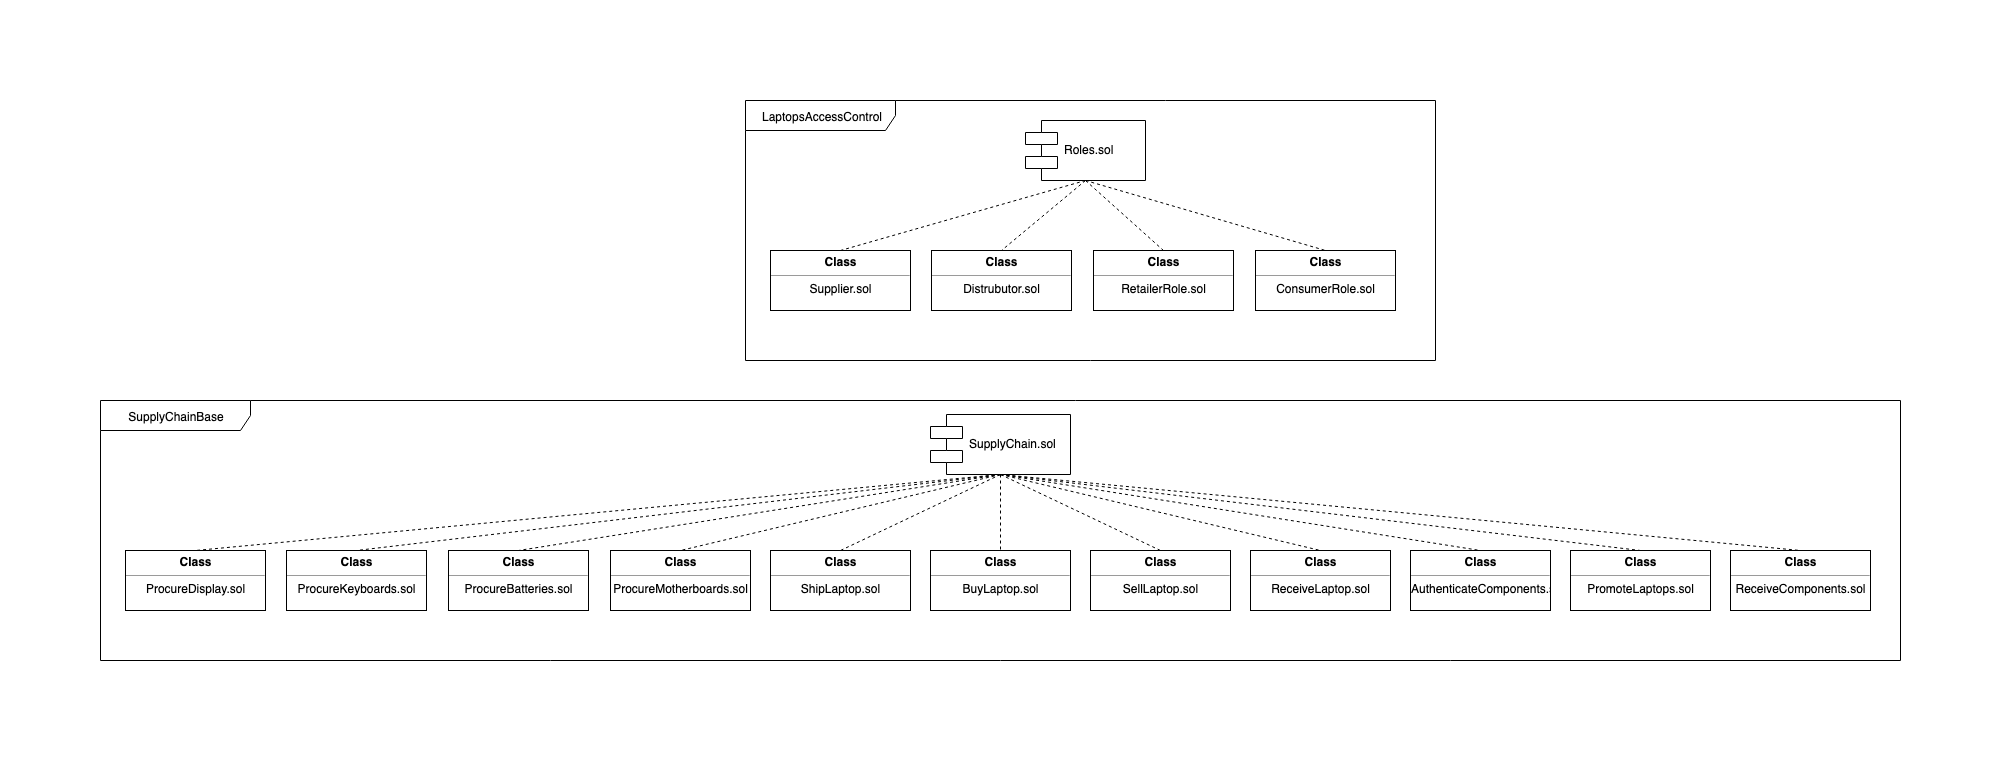

The diagram above was exported from draw.io. Its source (the exported page's mxGraphModel, read from the mxfile embedded in the PNG):
<mxGraphModel dx="1638" dy="743" grid="1" gridSize="10" guides="1" tooltips="1" connect="1" arrows="1" fold="1" page="1" pageScale="1" pageWidth="1100" pageHeight="850" background="#ffffff" math="0" shadow="0">
  <root>
    <mxCell id="0" />
    <mxCell id="1" parent="0" />
    <mxCell id="pOOkkFr8XNsGDEHBWvtv-2" value="LaptopsAccessControl" style="shape=umlFrame;whiteSpace=wrap;html=1;width=150;height=30;" parent="1" vertex="1">
      <mxGeometry x="745" y="80" width="690" height="260" as="geometry" />
    </mxCell>
    <mxCell id="pOOkkFr8XNsGDEHBWvtv-1" value="&#10;Roles.sol&#10;" style="shape=component;align=left;spacingLeft=36;" parent="1" vertex="1">
      <mxGeometry x="1025" y="100" width="120" height="60" as="geometry" />
    </mxCell>
    <mxCell id="pOOkkFr8XNsGDEHBWvtv-3" value="&lt;p style=&quot;margin: 0px ; margin-top: 4px ; text-align: center&quot;&gt;&lt;b&gt;Class&lt;/b&gt;&lt;/p&gt;&lt;hr size=&quot;1&quot; style=&quot;text-align: center&quot;&gt;&lt;div style=&quot;text-align: center ; height: 2px&quot;&gt;Supplier.sol&lt;/div&gt;" style="verticalAlign=top;align=left;overflow=fill;fontSize=12;fontFamily=Helvetica;html=1;" parent="1" vertex="1">
      <mxGeometry x="770" y="230" width="140" height="60" as="geometry" />
    </mxCell>
    <mxCell id="pOOkkFr8XNsGDEHBWvtv-4" value="&lt;p style=&quot;margin: 0px ; margin-top: 4px ; text-align: center&quot;&gt;&lt;b&gt;Class&lt;/b&gt;&lt;/p&gt;&lt;hr size=&quot;1&quot; style=&quot;text-align: center&quot;&gt;&lt;div style=&quot;text-align: center ; height: 2px&quot;&gt;Distrubutor.sol&lt;/div&gt;" style="verticalAlign=top;align=left;overflow=fill;fontSize=12;fontFamily=Helvetica;html=1;" parent="1" vertex="1">
      <mxGeometry x="931" y="230" width="140" height="60" as="geometry" />
    </mxCell>
    <mxCell id="pOOkkFr8XNsGDEHBWvtv-5" value="&lt;p style=&quot;margin: 0px ; margin-top: 4px ; text-align: center&quot;&gt;&lt;b&gt;Class&lt;/b&gt;&lt;/p&gt;&lt;hr size=&quot;1&quot; style=&quot;text-align: center&quot;&gt;&lt;div style=&quot;text-align: center ; height: 2px&quot;&gt;RetailerRole.sol&lt;/div&gt;" style="verticalAlign=top;align=left;overflow=fill;fontSize=12;fontFamily=Helvetica;html=1;" parent="1" vertex="1">
      <mxGeometry x="1093" y="230" width="140" height="60" as="geometry" />
    </mxCell>
    <mxCell id="pOOkkFr8XNsGDEHBWvtv-6" value="&lt;p style=&quot;margin: 0px ; margin-top: 4px ; text-align: center&quot;&gt;&lt;b&gt;Class&lt;/b&gt;&lt;/p&gt;&lt;hr size=&quot;1&quot; style=&quot;text-align: center&quot;&gt;&lt;div style=&quot;text-align: center ; height: 2px&quot;&gt;ConsumerRole.sol&lt;/div&gt;" style="verticalAlign=top;align=left;overflow=fill;fontSize=12;fontFamily=Helvetica;html=1;" parent="1" vertex="1">
      <mxGeometry x="1255" y="230" width="140" height="60" as="geometry" />
    </mxCell>
    <mxCell id="pOOkkFr8XNsGDEHBWvtv-7" value="" style="endArrow=none;dashed=1;html=1;entryX=0.5;entryY=0;entryDx=0;entryDy=0;exitX=0.5;exitY=1;exitDx=0;exitDy=0;" parent="1" source="pOOkkFr8XNsGDEHBWvtv-1" target="pOOkkFr8XNsGDEHBWvtv-3" edge="1">
      <mxGeometry width="50" height="50" relative="1" as="geometry">
        <mxPoint x="100" y="410" as="sourcePoint" />
        <mxPoint x="150" y="360" as="targetPoint" />
      </mxGeometry>
    </mxCell>
    <mxCell id="pOOkkFr8XNsGDEHBWvtv-9" value="" style="endArrow=none;dashed=1;html=1;entryX=0.5;entryY=0;entryDx=0;entryDy=0;exitX=0.5;exitY=1;exitDx=0;exitDy=0;" parent="1" source="pOOkkFr8XNsGDEHBWvtv-1" target="pOOkkFr8XNsGDEHBWvtv-4" edge="1">
      <mxGeometry width="50" height="50" relative="1" as="geometry">
        <mxPoint x="455" y="170" as="sourcePoint" />
        <mxPoint x="205" y="240" as="targetPoint" />
      </mxGeometry>
    </mxCell>
    <mxCell id="pOOkkFr8XNsGDEHBWvtv-10" value="" style="endArrow=none;dashed=1;html=1;entryX=0.5;entryY=0;entryDx=0;entryDy=0;exitX=0.5;exitY=1;exitDx=0;exitDy=0;" parent="1" source="pOOkkFr8XNsGDEHBWvtv-1" target="pOOkkFr8XNsGDEHBWvtv-5" edge="1">
      <mxGeometry width="50" height="50" relative="1" as="geometry">
        <mxPoint x="455" y="170" as="sourcePoint" />
        <mxPoint x="366" y="240" as="targetPoint" />
      </mxGeometry>
    </mxCell>
    <mxCell id="pOOkkFr8XNsGDEHBWvtv-11" value="" style="endArrow=none;dashed=1;html=1;entryX=0.5;entryY=0;entryDx=0;entryDy=0;exitX=0.5;exitY=1;exitDx=0;exitDy=0;" parent="1" source="pOOkkFr8XNsGDEHBWvtv-1" target="pOOkkFr8XNsGDEHBWvtv-6" edge="1">
      <mxGeometry width="50" height="50" relative="1" as="geometry">
        <mxPoint x="455.1724137931035" y="169.9310344827586" as="sourcePoint" />
        <mxPoint x="528.2758620689656" y="240.27586206896558" as="targetPoint" />
      </mxGeometry>
    </mxCell>
    <mxCell id="pOOkkFr8XNsGDEHBWvtv-12" value="SupplyChainBase" style="shape=umlFrame;whiteSpace=wrap;html=1;width=150;height=30;" parent="1" vertex="1">
      <mxGeometry x="100" y="380" width="1800" height="260" as="geometry" />
    </mxCell>
    <mxCell id="pOOkkFr8XNsGDEHBWvtv-13" value="&#10;SupplyChain.sol&#10;" style="shape=component;align=left;spacingLeft=36;" parent="1" vertex="1">
      <mxGeometry x="930" y="394" width="140" height="60" as="geometry" />
    </mxCell>
    <mxCell id="pOOkkFr8XNsGDEHBWvtv-14" value="&lt;p style=&quot;margin: 0px ; margin-top: 4px ; text-align: center&quot;&gt;&lt;b&gt;Class&lt;/b&gt;&lt;/p&gt;&lt;hr size=&quot;1&quot; style=&quot;text-align: center&quot;&gt;&lt;div style=&quot;text-align: center ; height: 2px&quot;&gt;ProcureDisplay.sol&lt;/div&gt;" style="verticalAlign=top;align=left;overflow=fill;fontSize=12;fontFamily=Helvetica;html=1;" parent="1" vertex="1">
      <mxGeometry x="125" y="530" width="140" height="60" as="geometry" />
    </mxCell>
    <mxCell id="pOOkkFr8XNsGDEHBWvtv-15" value="&lt;p style=&quot;margin: 0px ; margin-top: 4px ; text-align: center&quot;&gt;&lt;b&gt;Class&lt;/b&gt;&lt;/p&gt;&lt;hr size=&quot;1&quot; style=&quot;text-align: center&quot;&gt;&lt;span&gt;&lt;div style=&quot;text-align: center&quot;&gt;&lt;span&gt;ProcureKeyboards&lt;/span&gt;&lt;span&gt;.sol&lt;/span&gt;&lt;/div&gt;&lt;/span&gt;" style="verticalAlign=top;align=left;overflow=fill;fontSize=12;fontFamily=Helvetica;html=1;" parent="1" vertex="1">
      <mxGeometry x="286" y="530" width="140" height="60" as="geometry" />
    </mxCell>
    <mxCell id="pOOkkFr8XNsGDEHBWvtv-16" value="&lt;p style=&quot;margin: 0px ; margin-top: 4px ; text-align: center&quot;&gt;&lt;b&gt;Class&lt;/b&gt;&lt;/p&gt;&lt;hr size=&quot;1&quot; style=&quot;text-align: center&quot;&gt;&lt;span&gt;&lt;div style=&quot;text-align: center&quot;&gt;&lt;span&gt;ProcureBatteries&lt;/span&gt;&lt;span&gt;.sol&lt;/span&gt;&lt;/div&gt;&lt;/span&gt;" style="verticalAlign=top;align=left;overflow=fill;fontSize=12;fontFamily=Helvetica;html=1;" parent="1" vertex="1">
      <mxGeometry x="448" y="530" width="140" height="60" as="geometry" />
    </mxCell>
    <mxCell id="pOOkkFr8XNsGDEHBWvtv-17" value="&lt;p style=&quot;margin: 0px ; margin-top: 4px ; text-align: center&quot;&gt;&lt;b&gt;Class&lt;/b&gt;&lt;/p&gt;&lt;hr size=&quot;1&quot; style=&quot;text-align: center&quot;&gt;&lt;div style=&quot;text-align: center ; height: 2px&quot;&gt;ProcureMotherboards.sol&lt;/div&gt;" style="verticalAlign=top;align=left;overflow=fill;fontSize=12;fontFamily=Helvetica;html=1;" parent="1" vertex="1">
      <mxGeometry x="610" y="530" width="140" height="60" as="geometry" />
    </mxCell>
    <mxCell id="pOOkkFr8XNsGDEHBWvtv-18" value="" style="endArrow=none;dashed=1;html=1;entryX=0.5;entryY=0;entryDx=0;entryDy=0;exitX=0.5;exitY=1;exitDx=0;exitDy=0;" parent="1" source="pOOkkFr8XNsGDEHBWvtv-13" target="pOOkkFr8XNsGDEHBWvtv-14" edge="1">
      <mxGeometry width="50" height="50" relative="1" as="geometry">
        <mxPoint x="100" y="710" as="sourcePoint" />
        <mxPoint x="150" y="660" as="targetPoint" />
      </mxGeometry>
    </mxCell>
    <mxCell id="pOOkkFr8XNsGDEHBWvtv-19" value="" style="endArrow=none;dashed=1;html=1;entryX=0.5;entryY=0;entryDx=0;entryDy=0;exitX=0.5;exitY=1;exitDx=0;exitDy=0;" parent="1" source="pOOkkFr8XNsGDEHBWvtv-13" target="pOOkkFr8XNsGDEHBWvtv-15" edge="1">
      <mxGeometry width="50" height="50" relative="1" as="geometry">
        <mxPoint x="455" y="470" as="sourcePoint" />
        <mxPoint x="205" y="540" as="targetPoint" />
      </mxGeometry>
    </mxCell>
    <mxCell id="pOOkkFr8XNsGDEHBWvtv-20" value="" style="endArrow=none;dashed=1;html=1;entryX=0.5;entryY=0;entryDx=0;entryDy=0;exitX=0.5;exitY=1;exitDx=0;exitDy=0;" parent="1" source="pOOkkFr8XNsGDEHBWvtv-13" target="pOOkkFr8XNsGDEHBWvtv-16" edge="1">
      <mxGeometry width="50" height="50" relative="1" as="geometry">
        <mxPoint x="455" y="470" as="sourcePoint" />
        <mxPoint x="366" y="540" as="targetPoint" />
      </mxGeometry>
    </mxCell>
    <mxCell id="pOOkkFr8XNsGDEHBWvtv-21" value="" style="endArrow=none;dashed=1;html=1;entryX=0.5;entryY=0;entryDx=0;entryDy=0;exitX=0.5;exitY=1;exitDx=0;exitDy=0;" parent="1" source="pOOkkFr8XNsGDEHBWvtv-13" target="pOOkkFr8XNsGDEHBWvtv-17" edge="1">
      <mxGeometry width="50" height="50" relative="1" as="geometry">
        <mxPoint x="455.1724137931035" y="469.9310344827586" as="sourcePoint" />
        <mxPoint x="528.2758620689656" y="540.2758620689656" as="targetPoint" />
      </mxGeometry>
    </mxCell>
    <mxCell id="pOOkkFr8XNsGDEHBWvtv-22" value="&lt;p style=&quot;margin: 0px ; margin-top: 4px ; text-align: center&quot;&gt;&lt;b&gt;Class&lt;/b&gt;&lt;/p&gt;&lt;hr size=&quot;1&quot; style=&quot;text-align: center&quot;&gt;&lt;div style=&quot;text-align: center ; height: 2px&quot;&gt;ShipLaptop.sol&lt;/div&gt;" style="verticalAlign=top;align=left;overflow=fill;fontSize=12;fontFamily=Helvetica;html=1;" parent="1" vertex="1">
      <mxGeometry x="770" y="530" width="140" height="60" as="geometry" />
    </mxCell>
    <mxCell id="pOOkkFr8XNsGDEHBWvtv-23" value="&lt;p style=&quot;margin: 0px ; margin-top: 4px ; text-align: center&quot;&gt;&lt;b&gt;Class&lt;/b&gt;&lt;/p&gt;&lt;hr size=&quot;1&quot; style=&quot;text-align: center&quot;&gt;&lt;span&gt;&lt;div style=&quot;text-align: center&quot;&gt;&lt;span&gt;BuyLaptop&lt;/span&gt;&lt;span&gt;.sol&lt;/span&gt;&lt;/div&gt;&lt;/span&gt;" style="verticalAlign=top;align=left;overflow=fill;fontSize=12;fontFamily=Helvetica;html=1;" parent="1" vertex="1">
      <mxGeometry x="930" y="530" width="140" height="60" as="geometry" />
    </mxCell>
    <mxCell id="pOOkkFr8XNsGDEHBWvtv-24" value="&lt;p style=&quot;margin: 0px ; margin-top: 4px ; text-align: center&quot;&gt;&lt;b&gt;Class&lt;/b&gt;&lt;/p&gt;&lt;hr size=&quot;1&quot; style=&quot;text-align: center&quot;&gt;&lt;div style=&quot;text-align: center ; height: 2px&quot;&gt;SellLaptop.sol&lt;/div&gt;" style="verticalAlign=top;align=left;overflow=fill;fontSize=12;fontFamily=Helvetica;html=1;" parent="1" vertex="1">
      <mxGeometry x="1090" y="530" width="140" height="60" as="geometry" />
    </mxCell>
    <mxCell id="pOOkkFr8XNsGDEHBWvtv-25" value="&lt;p style=&quot;margin: 0px ; margin-top: 4px ; text-align: center&quot;&gt;&lt;b&gt;Class&lt;/b&gt;&lt;/p&gt;&lt;hr size=&quot;1&quot; style=&quot;text-align: center&quot;&gt;&lt;div style=&quot;text-align: center ; height: 2px&quot;&gt;ReceiveLaptop.sol&lt;/div&gt;" style="verticalAlign=top;align=left;overflow=fill;fontSize=12;fontFamily=Helvetica;html=1;" parent="1" vertex="1">
      <mxGeometry x="1250" y="530" width="140" height="60" as="geometry" />
    </mxCell>
    <mxCell id="pOOkkFr8XNsGDEHBWvtv-26" value="&lt;p style=&quot;margin: 0px ; margin-top: 4px ; text-align: center&quot;&gt;&lt;b&gt;Class&lt;/b&gt;&lt;/p&gt;&lt;hr size=&quot;1&quot; style=&quot;text-align: center&quot;&gt;&lt;div style=&quot;text-align: center ; height: 2px&quot;&gt;AuthenticateComponents.sol&lt;/div&gt;" style="verticalAlign=top;align=left;overflow=fill;fontSize=12;fontFamily=Helvetica;html=1;" parent="1" vertex="1">
      <mxGeometry x="1410" y="530" width="140" height="60" as="geometry" />
    </mxCell>
    <mxCell id="pOOkkFr8XNsGDEHBWvtv-27" value="&lt;p style=&quot;margin: 0px ; margin-top: 4px ; text-align: center&quot;&gt;&lt;b&gt;Class&lt;/b&gt;&lt;/p&gt;&lt;hr size=&quot;1&quot; style=&quot;text-align: center&quot;&gt;&lt;div style=&quot;text-align: center ; height: 2px&quot;&gt;PromoteLaptops.sol&lt;/div&gt;" style="verticalAlign=top;align=left;overflow=fill;fontSize=12;fontFamily=Helvetica;html=1;" parent="1" vertex="1">
      <mxGeometry x="1570" y="530" width="140" height="60" as="geometry" />
    </mxCell>
    <mxCell id="pOOkkFr8XNsGDEHBWvtv-28" value="&lt;p style=&quot;margin: 0px ; margin-top: 4px ; text-align: center&quot;&gt;&lt;b&gt;Class&lt;/b&gt;&lt;/p&gt;&lt;hr size=&quot;1&quot; style=&quot;text-align: center&quot;&gt;&lt;div style=&quot;text-align: center ; height: 2px&quot;&gt;ReceiveComponents.sol&lt;/div&gt;" style="verticalAlign=top;align=left;overflow=fill;fontSize=12;fontFamily=Helvetica;html=1;" parent="1" vertex="1">
      <mxGeometry x="1730" y="530" width="140" height="60" as="geometry" />
    </mxCell>
    <mxCell id="pOOkkFr8XNsGDEHBWvtv-29" value="" style="endArrow=none;dashed=1;html=1;entryX=0.5;entryY=0;entryDx=0;entryDy=0;exitX=0.5;exitY=1;exitDx=0;exitDy=0;" parent="1" source="pOOkkFr8XNsGDEHBWvtv-13" target="pOOkkFr8XNsGDEHBWvtv-22" edge="1">
      <mxGeometry width="50" height="50" relative="1" as="geometry">
        <mxPoint x="1000" y="460" as="sourcePoint" />
        <mxPoint x="690.0588235294117" y="540.3529411764707" as="targetPoint" />
      </mxGeometry>
    </mxCell>
    <mxCell id="pOOkkFr8XNsGDEHBWvtv-30" value="" style="endArrow=none;dashed=1;html=1;exitX=0.5;exitY=1;exitDx=0;exitDy=0;" parent="1" source="pOOkkFr8XNsGDEHBWvtv-13" target="pOOkkFr8XNsGDEHBWvtv-23" edge="1">
      <mxGeometry width="50" height="50" relative="1" as="geometry">
        <mxPoint x="1010" y="464" as="sourcePoint" />
        <mxPoint x="850.344827586207" y="540.2758620689656" as="targetPoint" />
      </mxGeometry>
    </mxCell>
    <mxCell id="pOOkkFr8XNsGDEHBWvtv-32" value="" style="endArrow=none;dashed=1;html=1;exitX=0.5;exitY=1;exitDx=0;exitDy=0;entryX=0.5;entryY=0;entryDx=0;entryDy=0;" parent="1" source="pOOkkFr8XNsGDEHBWvtv-13" target="pOOkkFr8XNsGDEHBWvtv-24" edge="1">
      <mxGeometry width="50" height="50" relative="1" as="geometry">
        <mxPoint x="1010.344827586207" y="463.72413793103453" as="sourcePoint" />
        <mxPoint x="1010.0973393900067" y="540" as="targetPoint" />
      </mxGeometry>
    </mxCell>
    <mxCell id="pOOkkFr8XNsGDEHBWvtv-33" value="" style="endArrow=none;dashed=1;html=1;entryX=0.5;entryY=0;entryDx=0;entryDy=0;exitX=0.5;exitY=1;exitDx=0;exitDy=0;" parent="1" source="pOOkkFr8XNsGDEHBWvtv-13" target="pOOkkFr8XNsGDEHBWvtv-25" edge="1">
      <mxGeometry width="50" height="50" relative="1" as="geometry">
        <mxPoint x="1000" y="460" as="sourcePoint" />
        <mxPoint x="1020.0973393900067" y="550" as="targetPoint" />
      </mxGeometry>
    </mxCell>
    <mxCell id="pOOkkFr8XNsGDEHBWvtv-34" value="" style="endArrow=none;dashed=1;html=1;exitX=0.5;exitY=1;exitDx=0;exitDy=0;entryX=0.5;entryY=0;entryDx=0;entryDy=0;" parent="1" source="pOOkkFr8XNsGDEHBWvtv-13" target="pOOkkFr8XNsGDEHBWvtv-26" edge="1">
      <mxGeometry width="50" height="50" relative="1" as="geometry">
        <mxPoint x="1030.344827586207" y="483.72413793103453" as="sourcePoint" />
        <mxPoint x="1030.0973393900067" y="560" as="targetPoint" />
      </mxGeometry>
    </mxCell>
    <mxCell id="pOOkkFr8XNsGDEHBWvtv-35" value="" style="endArrow=none;dashed=1;html=1;entryX=0.5;entryY=0;entryDx=0;entryDy=0;exitX=0.5;exitY=1;exitDx=0;exitDy=0;" parent="1" source="pOOkkFr8XNsGDEHBWvtv-13" target="pOOkkFr8XNsGDEHBWvtv-27" edge="1">
      <mxGeometry width="50" height="50" relative="1" as="geometry">
        <mxPoint x="1000" y="460" as="sourcePoint" />
        <mxPoint x="1490.344827586207" y="540.2758620689656" as="targetPoint" />
      </mxGeometry>
    </mxCell>
    <mxCell id="pOOkkFr8XNsGDEHBWvtv-36" value="" style="endArrow=none;dashed=1;html=1;exitX=0.5;exitY=1;exitDx=0;exitDy=0;entryX=0.5;entryY=0;entryDx=0;entryDy=0;" parent="1" source="pOOkkFr8XNsGDEHBWvtv-13" target="pOOkkFr8XNsGDEHBWvtv-28" edge="1">
      <mxGeometry width="50" height="50" relative="1" as="geometry">
        <mxPoint x="1199.844827586207" y="400.22413793103453" as="sourcePoint" />
        <mxPoint x="1679.844827586207" y="476.7758620689656" as="targetPoint" />
      </mxGeometry>
    </mxCell>
  </root>
</mxGraphModel>